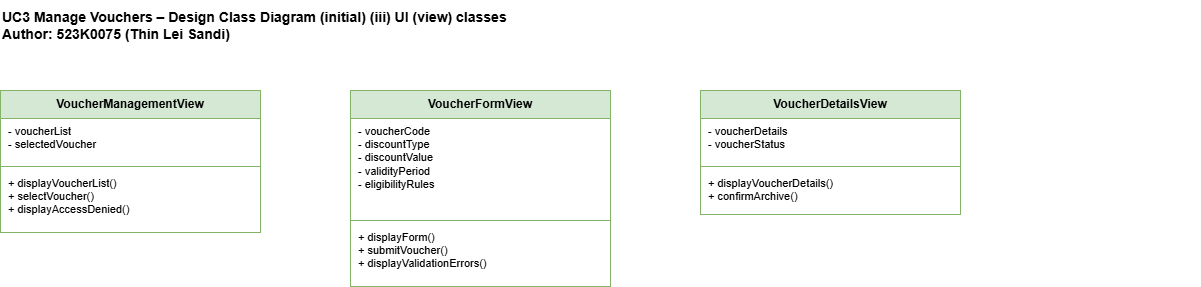

The diagram above was exported from draw.io. Its source (the exported page's mxGraphModel, read from the mxfile embedded in the PNG):
<mxGraphModel dx="1292" dy="1984" grid="1" gridSize="10" guides="1" tooltips="1" connect="1" arrows="1" fold="1" page="1" pageScale="1" pageWidth="1654" pageHeight="1169" math="0" shadow="0">
  <root>
    <mxCell id="0" />
    <mxCell id="1" parent="0" />
    <mxCell id="title" parent="1" style="text;html=1;align=left;verticalAlign=middle;fontSize=14;fontStyle=1;" value="UC3 Manage Vouchers – Design Class Diagram (initial) (iii) UI (view) classes&#10;Author: 523K0075 (Thin Lei Sandi)" vertex="1">
      <mxGeometry height="50" width="1200" x="40" y="-30" as="geometry" />
    </mxCell>
    <mxCell id="VMV" parent="1" style="swimlane;fontStyle=1;align=center;verticalAlign=top;startSize=28;fontSize=12;fillColor=#d5e8d4;strokeColor=#82b366;swimlaneFillColor=#ffffff;collapsible=0;" value="VoucherManagementView" vertex="1">
      <mxGeometry height="142" width="260" x="40" y="60" as="geometry" />
    </mxCell>
    <mxCell id="VMV_a" parent="VMV" style="text;html=1;strokeColor=none;fillColor=none;align=left;verticalAlign=top;spacingLeft=6;fontSize=11;whiteSpace=wrap;" value="- voucherList&lt;br&gt;- selectedVoucher" vertex="1">
      <mxGeometry height="44" width="260" y="28" as="geometry" />
    </mxCell>
    <mxCell id="VMV_l" parent="VMV" style="line;strokeWidth=1;fillColor=none;strokeColor=#82b366;" value="" vertex="1">
      <mxGeometry height="8" width="260" y="72" as="geometry" />
    </mxCell>
    <mxCell id="VMV_m" parent="VMV" style="text;html=1;strokeColor=none;fillColor=none;align=left;verticalAlign=top;spacingLeft=6;fontSize=11;whiteSpace=wrap;" value="+ displayVoucherList()&lt;br&gt;+ selectVoucher()&lt;br&gt;+ displayAccessDenied()" vertex="1">
      <mxGeometry height="62" width="260" y="80" as="geometry" />
    </mxCell>
    <mxCell id="VFV" parent="1" style="swimlane;fontStyle=1;align=center;verticalAlign=top;startSize=28;fontSize=12;fillColor=#d5e8d4;strokeColor=#82b366;swimlaneFillColor=#ffffff;collapsible=0;" value="VoucherFormView" vertex="1">
      <mxGeometry height="196" width="260" x="390" y="60" as="geometry" />
    </mxCell>
    <mxCell id="VFV_a" parent="VFV" style="text;html=1;strokeColor=none;fillColor=none;align=left;verticalAlign=top;spacingLeft=6;fontSize=11;whiteSpace=wrap;" value="- voucherCode&lt;br&gt;- discountType&lt;br&gt;- discountValue&lt;br&gt;- validityPeriod&lt;br&gt;- eligibilityRules" vertex="1">
      <mxGeometry height="98" width="260" y="28" as="geometry" />
    </mxCell>
    <mxCell id="VFV_l" parent="VFV" style="line;strokeWidth=1;fillColor=none;strokeColor=#82b366;" value="" vertex="1">
      <mxGeometry height="8" width="260" y="126" as="geometry" />
    </mxCell>
    <mxCell id="VFV_m" parent="VFV" style="text;html=1;strokeColor=none;fillColor=none;align=left;verticalAlign=top;spacingLeft=6;fontSize=11;whiteSpace=wrap;" value="+ displayForm()&lt;br&gt;+ submitVoucher()&lt;br&gt;+ displayValidationErrors()" vertex="1">
      <mxGeometry height="62" width="260" y="134" as="geometry" />
    </mxCell>
    <mxCell id="VDV" parent="1" style="swimlane;fontStyle=1;align=center;verticalAlign=top;startSize=28;fontSize=12;fillColor=#d5e8d4;strokeColor=#82b366;swimlaneFillColor=#ffffff;collapsible=0;" value="VoucherDetailsView" vertex="1">
      <mxGeometry height="124" width="260" x="740" y="60" as="geometry" />
    </mxCell>
    <mxCell id="VDV_a" parent="VDV" style="text;html=1;strokeColor=none;fillColor=none;align=left;verticalAlign=top;spacingLeft=6;fontSize=11;whiteSpace=wrap;" value="- voucherDetails&lt;br&gt;- voucherStatus" vertex="1">
      <mxGeometry height="44" width="260" y="28" as="geometry" />
    </mxCell>
    <mxCell id="VDV_l" parent="VDV" style="line;strokeWidth=1;fillColor=none;strokeColor=#82b366;" value="" vertex="1">
      <mxGeometry height="8" width="260" y="72" as="geometry" />
    </mxCell>
    <mxCell id="VDV_m" parent="VDV" style="text;html=1;strokeColor=none;fillColor=none;align=left;verticalAlign=top;spacingLeft=6;fontSize=11;whiteSpace=wrap;" value="+ displayVoucherDetails()&lt;br&gt;+ confirmArchive()" vertex="1">
      <mxGeometry height="44" width="260" y="80" as="geometry" />
    </mxCell>
  </root>
</mxGraphModel>